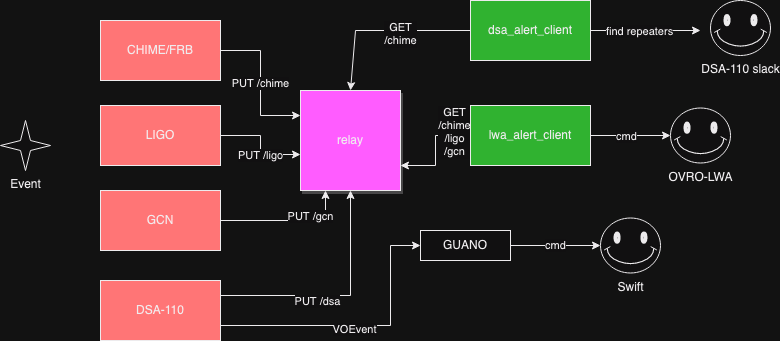

The diagram above was exported from draw.io. Its source (the exported page's mxGraphModel, read from the mxfile embedded in the PNG):
<mxGraphModel dx="905" dy="635" grid="1" gridSize="10" guides="1" tooltips="1" connect="1" arrows="1" fold="1" page="1" pageScale="1" pageWidth="850" pageHeight="1100" math="0" shadow="0" extFonts="Permanent Marker^https://fonts.googleapis.com/css?family=Permanent+Marker">
  <root>
    <mxCell id="0" />
    <mxCell id="1" parent="0" />
    <mxCell id="FViSLlgNR7GBtBhRkKXZ-4" value="LIGO" style="rounded=0;whiteSpace=wrap;html=1;fillColor=#FF3333;" parent="1" vertex="1">
      <mxGeometry x="130" y="235" width="120" height="60" as="geometry" />
    </mxCell>
    <mxCell id="YOhozzlHvrYbe5mPy8Hi-4" value="PUT /chime" style="edgeStyle=orthogonalEdgeStyle;rounded=0;orthogonalLoop=1;jettySize=auto;html=1;exitX=1;exitY=0.5;exitDx=0;exitDy=0;entryX=0;entryY=0.25;entryDx=0;entryDy=0;" parent="1" source="FViSLlgNR7GBtBhRkKXZ-1" target="YOhozzlHvrYbe5mPy8Hi-2" edge="1">
      <mxGeometry relative="1" as="geometry" />
    </mxCell>
    <mxCell id="FViSLlgNR7GBtBhRkKXZ-1" value="CHIME/FRB" style="rounded=0;whiteSpace=wrap;html=1;fillColor=#FF3333;" parent="1" vertex="1">
      <mxGeometry x="130" y="150" width="120" height="60" as="geometry" />
    </mxCell>
    <mxCell id="YOhozzlHvrYbe5mPy8Hi-12" style="edgeStyle=orthogonalEdgeStyle;rounded=0;orthogonalLoop=1;jettySize=auto;html=1;exitX=0;exitY=0.5;exitDx=0;exitDy=0;entryX=1;entryY=0.75;entryDx=0;entryDy=0;" parent="1" source="FViSLlgNR7GBtBhRkKXZ-2" target="YOhozzlHvrYbe5mPy8Hi-2" edge="1">
      <mxGeometry relative="1" as="geometry" />
    </mxCell>
    <mxCell id="YOhozzlHvrYbe5mPy8Hi-19" value="&lt;div&gt;GET&lt;/div&gt;&lt;div&gt;/chime&lt;/div&gt;&lt;div&gt;/ligo&lt;/div&gt;&lt;div&gt;/gcn&lt;br&gt;&lt;/div&gt;" style="edgeLabel;html=1;align=center;verticalAlign=middle;resizable=0;points=[];" parent="YOhozzlHvrYbe5mPy8Hi-12" vertex="1" connectable="0">
      <mxGeometry x="0.7829" y="2" relative="1" as="geometry">
        <mxPoint x="42" y="-36" as="offset" />
      </mxGeometry>
    </mxCell>
    <mxCell id="YOhozzlHvrYbe5mPy8Hi-31" style="edgeStyle=orthogonalEdgeStyle;rounded=0;orthogonalLoop=1;jettySize=auto;html=1;exitX=1;exitY=0.5;exitDx=0;exitDy=0;entryX=0;entryY=0.5;entryDx=0;entryDy=0;entryPerimeter=0;" parent="1" source="FViSLlgNR7GBtBhRkKXZ-2" target="YOhozzlHvrYbe5mPy8Hi-28" edge="1">
      <mxGeometry relative="1" as="geometry" />
    </mxCell>
    <mxCell id="YOhozzlHvrYbe5mPy8Hi-34" value="cmd" style="edgeLabel;html=1;align=center;verticalAlign=middle;resizable=0;points=[];" parent="YOhozzlHvrYbe5mPy8Hi-31" vertex="1" connectable="0">
      <mxGeometry x="-0.125" relative="1" as="geometry">
        <mxPoint as="offset" />
      </mxGeometry>
    </mxCell>
    <mxCell id="FViSLlgNR7GBtBhRkKXZ-2" value="lwa_alert_client" style="rounded=0;whiteSpace=wrap;html=1;fillColor=#009900;" parent="1" vertex="1">
      <mxGeometry x="500" y="235" width="120" height="60" as="geometry" />
    </mxCell>
    <mxCell id="YOhozzlHvrYbe5mPy8Hi-6" style="edgeStyle=orthogonalEdgeStyle;rounded=0;orthogonalLoop=1;jettySize=auto;html=1;exitX=1;exitY=0.25;exitDx=0;exitDy=0;entryX=0.5;entryY=1;entryDx=0;entryDy=0;" parent="1" source="FViSLlgNR7GBtBhRkKXZ-3" target="YOhozzlHvrYbe5mPy8Hi-2" edge="1">
      <mxGeometry relative="1" as="geometry" />
    </mxCell>
    <mxCell id="YOhozzlHvrYbe5mPy8Hi-21" value="PUT /dsa" style="edgeLabel;html=1;align=center;verticalAlign=middle;resizable=0;points=[];" parent="YOhozzlHvrYbe5mPy8Hi-6" vertex="1" connectable="0">
      <mxGeometry x="0.0449" relative="1" as="geometry">
        <mxPoint x="-27" y="5" as="offset" />
      </mxGeometry>
    </mxCell>
    <mxCell id="YOhozzlHvrYbe5mPy8Hi-16" style="edgeStyle=orthogonalEdgeStyle;rounded=0;orthogonalLoop=1;jettySize=auto;html=1;exitX=1;exitY=0.75;exitDx=0;exitDy=0;entryX=0;entryY=0.5;entryDx=0;entryDy=0;" parent="1" source="FViSLlgNR7GBtBhRkKXZ-3" target="FViSLlgNR7GBtBhRkKXZ-5" edge="1">
      <mxGeometry relative="1" as="geometry">
        <Array as="points">
          <mxPoint x="420" y="455" />
          <mxPoint x="420" y="375" />
        </Array>
      </mxGeometry>
    </mxCell>
    <mxCell id="YOhozzlHvrYbe5mPy8Hi-35" value="VOEvent" style="edgeLabel;html=1;align=center;verticalAlign=middle;resizable=0;points=[];" parent="YOhozzlHvrYbe5mPy8Hi-16" vertex="1" connectable="0">
      <mxGeometry x="-0.05" y="-3" relative="1" as="geometry">
        <mxPoint as="offset" />
      </mxGeometry>
    </mxCell>
    <mxCell id="FViSLlgNR7GBtBhRkKXZ-3" value="DSA-110" style="rounded=0;whiteSpace=wrap;html=1;fillColor=#FF3333;" parent="1" vertex="1">
      <mxGeometry x="130" y="410" width="120" height="60" as="geometry" />
    </mxCell>
    <mxCell id="YOhozzlHvrYbe5mPy8Hi-5" style="edgeStyle=orthogonalEdgeStyle;rounded=0;orthogonalLoop=1;jettySize=auto;html=1;exitX=1;exitY=0.5;exitDx=0;exitDy=0;entryX=0;entryY=0.64;entryDx=0;entryDy=0;entryPerimeter=0;" parent="1" source="FViSLlgNR7GBtBhRkKXZ-4" target="YOhozzlHvrYbe5mPy8Hi-2" edge="1">
      <mxGeometry relative="1" as="geometry" />
    </mxCell>
    <mxCell id="YOhozzlHvrYbe5mPy8Hi-20" value="&lt;div&gt;PUT /ligo&lt;/div&gt;" style="edgeLabel;html=1;align=center;verticalAlign=middle;resizable=0;points=[];" parent="YOhozzlHvrYbe5mPy8Hi-5" vertex="1" connectable="0">
      <mxGeometry x="0.5753" y="-4" relative="1" as="geometry">
        <mxPoint x="-20" y="-4" as="offset" />
      </mxGeometry>
    </mxCell>
    <mxCell id="YOhozzlHvrYbe5mPy8Hi-27" value="cmd" style="edgeStyle=orthogonalEdgeStyle;rounded=0;orthogonalLoop=1;jettySize=auto;html=1;exitX=1;exitY=0.5;exitDx=0;exitDy=0;entryX=0;entryY=0.5;entryDx=0;entryDy=0;entryPerimeter=0;" parent="1" source="FViSLlgNR7GBtBhRkKXZ-5" target="YOhozzlHvrYbe5mPy8Hi-26" edge="1">
      <mxGeometry relative="1" as="geometry" />
    </mxCell>
    <mxCell id="FViSLlgNR7GBtBhRkKXZ-5" value="&lt;div&gt;GUANO&lt;/div&gt;" style="rounded=0;whiteSpace=wrap;html=1;" parent="1" vertex="1">
      <mxGeometry x="450" y="360" width="90" height="30" as="geometry" />
    </mxCell>
    <mxCell id="YOhozzlHvrYbe5mPy8Hi-2" value="&lt;div&gt;relay&lt;/div&gt;" style="rounded=0;whiteSpace=wrap;html=1;glass=0;shadow=1;fillColor=#FF33FF;" parent="1" vertex="1">
      <mxGeometry x="330" y="220" width="100" height="100" as="geometry" />
    </mxCell>
    <mxCell id="YOhozzlHvrYbe5mPy8Hi-25" value="Event" style="verticalLabelPosition=bottom;verticalAlign=top;html=1;shape=mxgraph.basic.4_point_star_2;dx=0.8;" parent="1" vertex="1">
      <mxGeometry x="30" y="250" width="50" height="50" as="geometry" />
    </mxCell>
    <mxCell id="YOhozzlHvrYbe5mPy8Hi-26" value="Swift" style="verticalLabelPosition=bottom;verticalAlign=top;html=1;shape=mxgraph.basic.smiley" parent="1" vertex="1">
      <mxGeometry x="630" y="347.5" width="60" height="55" as="geometry" />
    </mxCell>
    <mxCell id="YOhozzlHvrYbe5mPy8Hi-28" value="OVRO-LWA" style="verticalLabelPosition=bottom;verticalAlign=top;html=1;shape=mxgraph.basic.smiley" parent="1" vertex="1">
      <mxGeometry x="700" y="237.5" width="60" height="55" as="geometry" />
    </mxCell>
    <mxCell id="YOhozzlHvrYbe5mPy8Hi-32" style="edgeStyle=orthogonalEdgeStyle;rounded=0;orthogonalLoop=1;jettySize=auto;html=1;exitX=0.5;exitY=1;exitDx=0;exitDy=0;" parent="1" source="FViSLlgNR7GBtBhRkKXZ-5" target="FViSLlgNR7GBtBhRkKXZ-5" edge="1">
      <mxGeometry relative="1" as="geometry" />
    </mxCell>
    <mxCell id="UhjKfMINnhDkCZOJpM8G-1" value="GCN" style="rounded=0;whiteSpace=wrap;html=1;fillColor=#FF3333;" vertex="1" parent="1">
      <mxGeometry x="130" y="320" width="120" height="60" as="geometry" />
    </mxCell>
    <mxCell id="UhjKfMINnhDkCZOJpM8G-2" style="edgeStyle=orthogonalEdgeStyle;rounded=0;orthogonalLoop=1;jettySize=auto;html=1;exitX=1;exitY=0.5;exitDx=0;exitDy=0;entryX=0.25;entryY=1;entryDx=0;entryDy=0;" edge="1" parent="1" source="UhjKfMINnhDkCZOJpM8G-1" target="YOhozzlHvrYbe5mPy8Hi-2">
      <mxGeometry relative="1" as="geometry">
        <mxPoint x="260" y="280" as="sourcePoint" />
        <mxPoint x="360" y="320" as="targetPoint" />
      </mxGeometry>
    </mxCell>
    <mxCell id="UhjKfMINnhDkCZOJpM8G-3" value="&lt;div&gt;PUT /gcn&lt;/div&gt;" style="edgeLabel;html=1;align=center;verticalAlign=middle;resizable=0;points=[];" vertex="1" connectable="0" parent="UhjKfMINnhDkCZOJpM8G-2">
      <mxGeometry x="0.5753" y="-4" relative="1" as="geometry">
        <mxPoint x="-20" y="-4" as="offset" />
      </mxGeometry>
    </mxCell>
    <mxCell id="UhjKfMINnhDkCZOJpM8G-13" style="edgeStyle=none;rounded=0;orthogonalLoop=1;jettySize=auto;html=1;exitX=0;exitY=0.5;exitDx=0;exitDy=0;entryX=0.5;entryY=0;entryDx=0;entryDy=0;" edge="1" parent="1" source="UhjKfMINnhDkCZOJpM8G-5" target="YOhozzlHvrYbe5mPy8Hi-2">
      <mxGeometry relative="1" as="geometry">
        <mxPoint x="390" y="160" as="targetPoint" />
        <Array as="points">
          <mxPoint x="385" y="160" />
        </Array>
      </mxGeometry>
    </mxCell>
    <mxCell id="UhjKfMINnhDkCZOJpM8G-14" value="&lt;div&gt;GET&lt;/div&gt;&lt;div&gt;/chime&lt;br&gt;&lt;/div&gt;" style="edgeLabel;html=1;align=center;verticalAlign=middle;resizable=0;points=[];" vertex="1" connectable="0" parent="UhjKfMINnhDkCZOJpM8G-13">
      <mxGeometry x="-0.1897" y="3" relative="1" as="geometry">
        <mxPoint as="offset" />
      </mxGeometry>
    </mxCell>
    <mxCell id="UhjKfMINnhDkCZOJpM8G-5" value="dsa_alert_client" style="rounded=0;whiteSpace=wrap;html=1;fillColor=#009900;" vertex="1" parent="1">
      <mxGeometry x="500" y="130" width="120" height="60" as="geometry" />
    </mxCell>
    <mxCell id="UhjKfMINnhDkCZOJpM8G-9" style="edgeStyle=orthogonalEdgeStyle;rounded=0;orthogonalLoop=1;jettySize=auto;html=1;exitX=1;exitY=0.5;exitDx=0;exitDy=0;" edge="1" parent="1" source="UhjKfMINnhDkCZOJpM8G-5">
      <mxGeometry relative="1" as="geometry">
        <mxPoint x="640" y="160" as="sourcePoint" />
        <mxPoint x="730" y="160" as="targetPoint" />
      </mxGeometry>
    </mxCell>
    <mxCell id="UhjKfMINnhDkCZOJpM8G-10" value="find repeaters" style="edgeLabel;html=1;align=center;verticalAlign=middle;resizable=0;points=[];" vertex="1" connectable="0" parent="UhjKfMINnhDkCZOJpM8G-9">
      <mxGeometry x="-0.125" relative="1" as="geometry">
        <mxPoint as="offset" />
      </mxGeometry>
    </mxCell>
    <mxCell id="UhjKfMINnhDkCZOJpM8G-11" value="DSA-110 slack" style="verticalLabelPosition=bottom;verticalAlign=top;html=1;shape=mxgraph.basic.smiley" vertex="1" parent="1">
      <mxGeometry x="740" y="130" width="60" height="55" as="geometry" />
    </mxCell>
  </root>
</mxGraphModel>